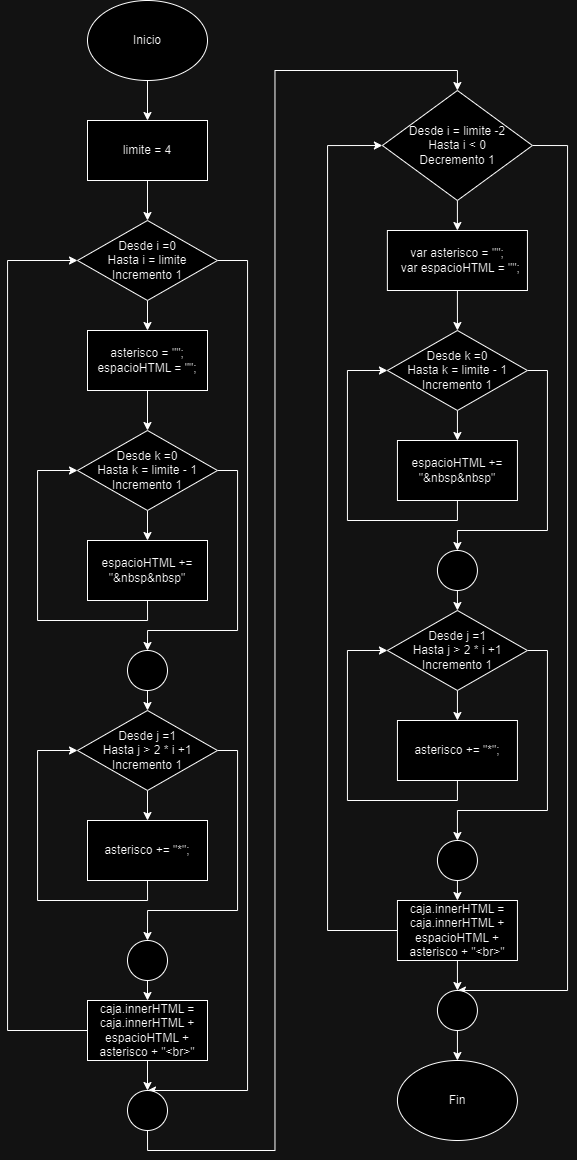

The diagram above was exported from draw.io. Its source (the exported page's mxGraphModel, read from the mxfile embedded in the PNG):
<mxGraphModel dx="651" dy="1926" grid="1" gridSize="10" guides="1" tooltips="1" connect="1" arrows="1" fold="1" page="1" pageScale="1" pageWidth="827" pageHeight="1169" math="0" shadow="0">
  <root>
    <mxCell id="0" />
    <mxCell id="1" parent="0" />
    <mxCell id="V20-doVAt_UsRevS81lo-4" style="edgeStyle=orthogonalEdgeStyle;rounded=0;orthogonalLoop=1;jettySize=auto;html=1;exitX=0.5;exitY=1;exitDx=0;exitDy=0;entryX=0.5;entryY=0;entryDx=0;entryDy=0;" edge="1" parent="1" source="V20-doVAt_UsRevS81lo-1" target="V20-doVAt_UsRevS81lo-3">
      <mxGeometry relative="1" as="geometry" />
    </mxCell>
    <mxCell id="V20-doVAt_UsRevS81lo-1" value="Inicio" style="ellipse;whiteSpace=wrap;html=1;" vertex="1" parent="1">
      <mxGeometry x="110" y="10" width="120" height="80" as="geometry" />
    </mxCell>
    <mxCell id="V20-doVAt_UsRevS81lo-9" style="edgeStyle=orthogonalEdgeStyle;rounded=0;orthogonalLoop=1;jettySize=auto;html=1;exitX=0.5;exitY=1;exitDx=0;exitDy=0;" edge="1" parent="1" source="V20-doVAt_UsRevS81lo-3" target="V20-doVAt_UsRevS81lo-5">
      <mxGeometry relative="1" as="geometry" />
    </mxCell>
    <mxCell id="V20-doVAt_UsRevS81lo-3" value="limite = 4" style="rounded=0;whiteSpace=wrap;html=1;" vertex="1" parent="1">
      <mxGeometry x="110" y="130" width="120" height="60" as="geometry" />
    </mxCell>
    <mxCell id="V20-doVAt_UsRevS81lo-11" style="edgeStyle=orthogonalEdgeStyle;rounded=0;orthogonalLoop=1;jettySize=auto;html=1;exitX=0.5;exitY=1;exitDx=0;exitDy=0;entryX=0.5;entryY=0;entryDx=0;entryDy=0;" edge="1" parent="1" source="V20-doVAt_UsRevS81lo-5" target="V20-doVAt_UsRevS81lo-10">
      <mxGeometry relative="1" as="geometry" />
    </mxCell>
    <mxCell id="V20-doVAt_UsRevS81lo-69" style="edgeStyle=orthogonalEdgeStyle;rounded=0;orthogonalLoop=1;jettySize=auto;html=1;exitX=1;exitY=0.5;exitDx=0;exitDy=0;entryX=0.5;entryY=0;entryDx=0;entryDy=0;" edge="1" parent="1" source="V20-doVAt_UsRevS81lo-5" target="V20-doVAt_UsRevS81lo-33">
      <mxGeometry relative="1" as="geometry">
        <Array as="points">
          <mxPoint x="270" y="270" />
          <mxPoint x="270" y="1100" />
        </Array>
      </mxGeometry>
    </mxCell>
    <mxCell id="V20-doVAt_UsRevS81lo-5" value="Desde i =0&lt;br&gt;Hasta i = limite&lt;br&gt;Incremento 1" style="rhombus;whiteSpace=wrap;html=1;" vertex="1" parent="1">
      <mxGeometry x="100" y="230" width="140" height="80" as="geometry" />
    </mxCell>
    <mxCell id="V20-doVAt_UsRevS81lo-13" style="edgeStyle=orthogonalEdgeStyle;rounded=0;orthogonalLoop=1;jettySize=auto;html=1;exitX=0.5;exitY=1;exitDx=0;exitDy=0;entryX=0.5;entryY=0;entryDx=0;entryDy=0;" edge="1" parent="1" source="V20-doVAt_UsRevS81lo-10" target="V20-doVAt_UsRevS81lo-12">
      <mxGeometry relative="1" as="geometry" />
    </mxCell>
    <mxCell id="V20-doVAt_UsRevS81lo-10" value="asterisco = &quot;&quot;;&lt;br&gt;espacioHTML = &quot;&quot;;" style="rounded=0;whiteSpace=wrap;html=1;" vertex="1" parent="1">
      <mxGeometry x="110" y="340" width="120" height="60" as="geometry" />
    </mxCell>
    <mxCell id="V20-doVAt_UsRevS81lo-15" style="edgeStyle=orthogonalEdgeStyle;rounded=0;orthogonalLoop=1;jettySize=auto;html=1;exitX=0.5;exitY=1;exitDx=0;exitDy=0;entryX=0.5;entryY=0;entryDx=0;entryDy=0;" edge="1" parent="1" source="V20-doVAt_UsRevS81lo-12" target="V20-doVAt_UsRevS81lo-14">
      <mxGeometry relative="1" as="geometry" />
    </mxCell>
    <mxCell id="V20-doVAt_UsRevS81lo-37" style="edgeStyle=orthogonalEdgeStyle;rounded=0;orthogonalLoop=1;jettySize=auto;html=1;exitX=1;exitY=0.5;exitDx=0;exitDy=0;entryX=0.5;entryY=0;entryDx=0;entryDy=0;" edge="1" parent="1" source="V20-doVAt_UsRevS81lo-12" target="V20-doVAt_UsRevS81lo-26">
      <mxGeometry relative="1" as="geometry">
        <Array as="points">
          <mxPoint x="260" y="480" />
          <mxPoint x="260" y="640" />
          <mxPoint x="170" y="640" />
        </Array>
      </mxGeometry>
    </mxCell>
    <mxCell id="V20-doVAt_UsRevS81lo-12" value="Desde k =0&lt;br&gt;Hasta k = limite - 1&lt;br&gt;Incremento 1" style="rhombus;whiteSpace=wrap;html=1;" vertex="1" parent="1">
      <mxGeometry x="100" y="440" width="140" height="80" as="geometry" />
    </mxCell>
    <mxCell id="V20-doVAt_UsRevS81lo-16" style="edgeStyle=orthogonalEdgeStyle;rounded=0;orthogonalLoop=1;jettySize=auto;html=1;exitX=0.5;exitY=1;exitDx=0;exitDy=0;entryX=0;entryY=0.5;entryDx=0;entryDy=0;" edge="1" parent="1" source="V20-doVAt_UsRevS81lo-14" target="V20-doVAt_UsRevS81lo-12">
      <mxGeometry relative="1" as="geometry">
        <Array as="points">
          <mxPoint x="170" y="630" />
          <mxPoint x="60" y="630" />
          <mxPoint x="60" y="480" />
        </Array>
      </mxGeometry>
    </mxCell>
    <mxCell id="V20-doVAt_UsRevS81lo-14" value="espacioHTML += &quot;&amp;amp;nbsp&amp;amp;nbsp&quot;" style="rounded=0;whiteSpace=wrap;html=1;" vertex="1" parent="1">
      <mxGeometry x="110" y="550" width="120" height="60" as="geometry" />
    </mxCell>
    <mxCell id="V20-doVAt_UsRevS81lo-18" style="edgeStyle=orthogonalEdgeStyle;rounded=0;orthogonalLoop=1;jettySize=auto;html=1;exitX=0.5;exitY=1;exitDx=0;exitDy=0;entryX=0.5;entryY=0;entryDx=0;entryDy=0;" edge="1" parent="1" source="V20-doVAt_UsRevS81lo-19" target="V20-doVAt_UsRevS81lo-21">
      <mxGeometry relative="1" as="geometry" />
    </mxCell>
    <mxCell id="V20-doVAt_UsRevS81lo-38" style="edgeStyle=orthogonalEdgeStyle;rounded=0;orthogonalLoop=1;jettySize=auto;html=1;exitX=1;exitY=0.5;exitDx=0;exitDy=0;entryX=0.5;entryY=0;entryDx=0;entryDy=0;" edge="1" parent="1" source="V20-doVAt_UsRevS81lo-19" target="V20-doVAt_UsRevS81lo-30">
      <mxGeometry relative="1" as="geometry">
        <Array as="points">
          <mxPoint x="260" y="760" />
          <mxPoint x="260" y="920" />
          <mxPoint x="170" y="920" />
        </Array>
      </mxGeometry>
    </mxCell>
    <mxCell id="V20-doVAt_UsRevS81lo-19" value="Desde j =1&lt;br&gt;Hasta j &amp;gt; 2 * i +1&lt;br&gt;Incremento 1" style="rhombus;whiteSpace=wrap;html=1;" vertex="1" parent="1">
      <mxGeometry x="100" y="720" width="140" height="80" as="geometry" />
    </mxCell>
    <mxCell id="V20-doVAt_UsRevS81lo-20" style="edgeStyle=orthogonalEdgeStyle;rounded=0;orthogonalLoop=1;jettySize=auto;html=1;exitX=0.5;exitY=1;exitDx=0;exitDy=0;entryX=0;entryY=0.5;entryDx=0;entryDy=0;" edge="1" parent="1" source="V20-doVAt_UsRevS81lo-21" target="V20-doVAt_UsRevS81lo-19">
      <mxGeometry relative="1" as="geometry">
        <Array as="points">
          <mxPoint x="170" y="910" />
          <mxPoint x="60" y="910" />
          <mxPoint x="60" y="760" />
        </Array>
      </mxGeometry>
    </mxCell>
    <mxCell id="V20-doVAt_UsRevS81lo-21" value="asterisco += &quot;*&quot;;" style="rounded=0;whiteSpace=wrap;html=1;" vertex="1" parent="1">
      <mxGeometry x="110" y="830" width="120" height="60" as="geometry" />
    </mxCell>
    <mxCell id="V20-doVAt_UsRevS81lo-34" style="edgeStyle=orthogonalEdgeStyle;rounded=0;orthogonalLoop=1;jettySize=auto;html=1;exitX=0.5;exitY=1;exitDx=0;exitDy=0;entryX=0.5;entryY=0;entryDx=0;entryDy=0;" edge="1" parent="1" source="V20-doVAt_UsRevS81lo-23" target="V20-doVAt_UsRevS81lo-33">
      <mxGeometry relative="1" as="geometry" />
    </mxCell>
    <mxCell id="V20-doVAt_UsRevS81lo-36" style="edgeStyle=orthogonalEdgeStyle;rounded=0;orthogonalLoop=1;jettySize=auto;html=1;exitX=0;exitY=0.5;exitDx=0;exitDy=0;entryX=0;entryY=0.5;entryDx=0;entryDy=0;" edge="1" parent="1" source="V20-doVAt_UsRevS81lo-23" target="V20-doVAt_UsRevS81lo-5">
      <mxGeometry relative="1" as="geometry">
        <Array as="points">
          <mxPoint x="30" y="1040" />
          <mxPoint x="30" y="270" />
        </Array>
      </mxGeometry>
    </mxCell>
    <mxCell id="V20-doVAt_UsRevS81lo-23" value="caja.innerHTML = caja.innerHTML + espacioHTML + asterisco + &quot;&amp;lt;br&amp;gt;&quot;" style="rounded=0;whiteSpace=wrap;html=1;" vertex="1" parent="1">
      <mxGeometry x="110" y="1010" width="120" height="60" as="geometry" />
    </mxCell>
    <mxCell id="V20-doVAt_UsRevS81lo-29" style="edgeStyle=orthogonalEdgeStyle;rounded=0;orthogonalLoop=1;jettySize=auto;html=1;exitX=0.5;exitY=1;exitDx=0;exitDy=0;entryX=0.5;entryY=0;entryDx=0;entryDy=0;" edge="1" parent="1" source="V20-doVAt_UsRevS81lo-26" target="V20-doVAt_UsRevS81lo-19">
      <mxGeometry relative="1" as="geometry" />
    </mxCell>
    <mxCell id="V20-doVAt_UsRevS81lo-26" value="" style="ellipse;whiteSpace=wrap;html=1;aspect=fixed;" vertex="1" parent="1">
      <mxGeometry x="150" y="660" width="40" height="40" as="geometry" />
    </mxCell>
    <mxCell id="V20-doVAt_UsRevS81lo-32" style="edgeStyle=orthogonalEdgeStyle;rounded=0;orthogonalLoop=1;jettySize=auto;html=1;exitX=0.5;exitY=1;exitDx=0;exitDy=0;entryX=0.5;entryY=0;entryDx=0;entryDy=0;" edge="1" parent="1" source="V20-doVAt_UsRevS81lo-30" target="V20-doVAt_UsRevS81lo-23">
      <mxGeometry relative="1" as="geometry" />
    </mxCell>
    <mxCell id="V20-doVAt_UsRevS81lo-30" value="" style="ellipse;whiteSpace=wrap;html=1;aspect=fixed;" vertex="1" parent="1">
      <mxGeometry x="150" y="950" width="40" height="40" as="geometry" />
    </mxCell>
    <mxCell id="V20-doVAt_UsRevS81lo-70" style="edgeStyle=orthogonalEdgeStyle;rounded=0;orthogonalLoop=1;jettySize=auto;html=1;exitX=0.5;exitY=1;exitDx=0;exitDy=0;entryX=0.5;entryY=0;entryDx=0;entryDy=0;" edge="1" parent="1" source="V20-doVAt_UsRevS81lo-33" target="V20-doVAt_UsRevS81lo-43">
      <mxGeometry relative="1" as="geometry" />
    </mxCell>
    <mxCell id="V20-doVAt_UsRevS81lo-33" value="" style="ellipse;whiteSpace=wrap;html=1;aspect=fixed;" vertex="1" parent="1">
      <mxGeometry x="150" y="1100" width="40" height="40" as="geometry" />
    </mxCell>
    <mxCell id="V20-doVAt_UsRevS81lo-41" style="edgeStyle=orthogonalEdgeStyle;rounded=0;orthogonalLoop=1;jettySize=auto;html=1;exitX=0.5;exitY=1;exitDx=0;exitDy=0;entryX=0.5;entryY=0;entryDx=0;entryDy=0;" edge="1" parent="1" source="V20-doVAt_UsRevS81lo-43" target="V20-doVAt_UsRevS81lo-45">
      <mxGeometry relative="1" as="geometry" />
    </mxCell>
    <mxCell id="V20-doVAt_UsRevS81lo-75" style="edgeStyle=orthogonalEdgeStyle;rounded=0;orthogonalLoop=1;jettySize=auto;html=1;exitX=1;exitY=0.5;exitDx=0;exitDy=0;entryX=0.5;entryY=0;entryDx=0;entryDy=0;" edge="1" parent="1" source="V20-doVAt_UsRevS81lo-43" target="V20-doVAt_UsRevS81lo-63">
      <mxGeometry relative="1" as="geometry">
        <Array as="points">
          <mxPoint x="590" y="155" />
          <mxPoint x="590" y="1000" />
        </Array>
      </mxGeometry>
    </mxCell>
    <mxCell id="V20-doVAt_UsRevS81lo-43" value="Desde i = limite -2&lt;br&gt;Hasta i &amp;lt; 0&lt;br&gt;Decremento 1" style="rhombus;whiteSpace=wrap;html=1;" vertex="1" parent="1">
      <mxGeometry x="404.88" y="100" width="150.06" height="110" as="geometry" />
    </mxCell>
    <mxCell id="V20-doVAt_UsRevS81lo-44" style="edgeStyle=orthogonalEdgeStyle;rounded=0;orthogonalLoop=1;jettySize=auto;html=1;exitX=0.5;exitY=1;exitDx=0;exitDy=0;entryX=0.5;entryY=0;entryDx=0;entryDy=0;" edge="1" parent="1" source="V20-doVAt_UsRevS81lo-45" target="V20-doVAt_UsRevS81lo-48">
      <mxGeometry relative="1" as="geometry" />
    </mxCell>
    <mxCell id="V20-doVAt_UsRevS81lo-45" value="&lt;div&gt;var asterisco = &quot;&quot;;&lt;/div&gt;&lt;div&gt;&amp;nbsp; var espacioHTML = &quot;&quot;;&lt;/div&gt;" style="rounded=0;whiteSpace=wrap;html=1;" vertex="1" parent="1">
      <mxGeometry x="409.88" y="240" width="140.06" height="60" as="geometry" />
    </mxCell>
    <mxCell id="V20-doVAt_UsRevS81lo-46" style="edgeStyle=orthogonalEdgeStyle;rounded=0;orthogonalLoop=1;jettySize=auto;html=1;exitX=0.5;exitY=1;exitDx=0;exitDy=0;entryX=0.5;entryY=0;entryDx=0;entryDy=0;" edge="1" parent="1" source="V20-doVAt_UsRevS81lo-48" target="V20-doVAt_UsRevS81lo-50">
      <mxGeometry relative="1" as="geometry" />
    </mxCell>
    <mxCell id="V20-doVAt_UsRevS81lo-47" style="edgeStyle=orthogonalEdgeStyle;rounded=0;orthogonalLoop=1;jettySize=auto;html=1;exitX=1;exitY=0.5;exitDx=0;exitDy=0;entryX=0.5;entryY=0;entryDx=0;entryDy=0;" edge="1" parent="1" source="V20-doVAt_UsRevS81lo-48" target="V20-doVAt_UsRevS81lo-60">
      <mxGeometry relative="1" as="geometry">
        <Array as="points">
          <mxPoint x="569.94" y="380" />
          <mxPoint x="569.94" y="540" />
          <mxPoint x="479.94" y="540" />
        </Array>
      </mxGeometry>
    </mxCell>
    <mxCell id="V20-doVAt_UsRevS81lo-48" value="Desde k =0&lt;br&gt;Hasta k = limite - 1&lt;br&gt;Incremento 1" style="rhombus;whiteSpace=wrap;html=1;" vertex="1" parent="1">
      <mxGeometry x="409.94" y="340" width="140" height="80" as="geometry" />
    </mxCell>
    <mxCell id="V20-doVAt_UsRevS81lo-49" style="edgeStyle=orthogonalEdgeStyle;rounded=0;orthogonalLoop=1;jettySize=auto;html=1;exitX=0.5;exitY=1;exitDx=0;exitDy=0;entryX=0;entryY=0.5;entryDx=0;entryDy=0;" edge="1" parent="1" source="V20-doVAt_UsRevS81lo-50" target="V20-doVAt_UsRevS81lo-48">
      <mxGeometry relative="1" as="geometry">
        <Array as="points">
          <mxPoint x="479.94" y="530" />
          <mxPoint x="369.94" y="530" />
          <mxPoint x="369.94" y="380" />
        </Array>
      </mxGeometry>
    </mxCell>
    <mxCell id="V20-doVAt_UsRevS81lo-50" value="espacioHTML += &quot;&amp;amp;nbsp&amp;amp;nbsp&quot;" style="rounded=0;whiteSpace=wrap;html=1;" vertex="1" parent="1">
      <mxGeometry x="419.94" y="450" width="120" height="60" as="geometry" />
    </mxCell>
    <mxCell id="V20-doVAt_UsRevS81lo-51" style="edgeStyle=orthogonalEdgeStyle;rounded=0;orthogonalLoop=1;jettySize=auto;html=1;exitX=0.5;exitY=1;exitDx=0;exitDy=0;entryX=0.5;entryY=0;entryDx=0;entryDy=0;" edge="1" parent="1" source="V20-doVAt_UsRevS81lo-53" target="V20-doVAt_UsRevS81lo-55">
      <mxGeometry relative="1" as="geometry" />
    </mxCell>
    <mxCell id="V20-doVAt_UsRevS81lo-52" style="edgeStyle=orthogonalEdgeStyle;rounded=0;orthogonalLoop=1;jettySize=auto;html=1;exitX=1;exitY=0.5;exitDx=0;exitDy=0;entryX=0.5;entryY=0;entryDx=0;entryDy=0;" edge="1" parent="1" source="V20-doVAt_UsRevS81lo-53" target="V20-doVAt_UsRevS81lo-62">
      <mxGeometry relative="1" as="geometry">
        <Array as="points">
          <mxPoint x="569.94" y="660" />
          <mxPoint x="569.94" y="820" />
          <mxPoint x="479.94" y="820" />
        </Array>
      </mxGeometry>
    </mxCell>
    <mxCell id="V20-doVAt_UsRevS81lo-53" value="Desde j =1&lt;br&gt;Hasta j &amp;gt; 2 * i +1&lt;br&gt;Incremento 1" style="rhombus;whiteSpace=wrap;html=1;" vertex="1" parent="1">
      <mxGeometry x="409.94" y="620" width="140" height="80" as="geometry" />
    </mxCell>
    <mxCell id="V20-doVAt_UsRevS81lo-54" style="edgeStyle=orthogonalEdgeStyle;rounded=0;orthogonalLoop=1;jettySize=auto;html=1;exitX=0.5;exitY=1;exitDx=0;exitDy=0;entryX=0;entryY=0.5;entryDx=0;entryDy=0;" edge="1" parent="1" source="V20-doVAt_UsRevS81lo-55" target="V20-doVAt_UsRevS81lo-53">
      <mxGeometry relative="1" as="geometry">
        <Array as="points">
          <mxPoint x="479.94" y="810" />
          <mxPoint x="369.94" y="810" />
          <mxPoint x="369.94" y="660" />
        </Array>
      </mxGeometry>
    </mxCell>
    <mxCell id="V20-doVAt_UsRevS81lo-55" value="asterisco += &quot;*&quot;;" style="rounded=0;whiteSpace=wrap;html=1;" vertex="1" parent="1">
      <mxGeometry x="419.94" y="730" width="120" height="60" as="geometry" />
    </mxCell>
    <mxCell id="V20-doVAt_UsRevS81lo-56" style="edgeStyle=orthogonalEdgeStyle;rounded=0;orthogonalLoop=1;jettySize=auto;html=1;exitX=0.5;exitY=1;exitDx=0;exitDy=0;entryX=0.5;entryY=0;entryDx=0;entryDy=0;" edge="1" parent="1" source="V20-doVAt_UsRevS81lo-58" target="V20-doVAt_UsRevS81lo-63">
      <mxGeometry relative="1" as="geometry" />
    </mxCell>
    <mxCell id="V20-doVAt_UsRevS81lo-71" style="edgeStyle=orthogonalEdgeStyle;rounded=0;orthogonalLoop=1;jettySize=auto;html=1;exitX=0;exitY=0.5;exitDx=0;exitDy=0;entryX=0;entryY=0.5;entryDx=0;entryDy=0;" edge="1" parent="1" source="V20-doVAt_UsRevS81lo-58" target="V20-doVAt_UsRevS81lo-43">
      <mxGeometry relative="1" as="geometry">
        <Array as="points">
          <mxPoint x="350" y="940" />
          <mxPoint x="350" y="155" />
        </Array>
      </mxGeometry>
    </mxCell>
    <mxCell id="V20-doVAt_UsRevS81lo-58" value="caja.innerHTML = caja.innerHTML + espacioHTML + asterisco + &quot;&amp;lt;br&amp;gt;&quot;" style="rounded=0;whiteSpace=wrap;html=1;" vertex="1" parent="1">
      <mxGeometry x="419.94" y="910" width="120" height="60" as="geometry" />
    </mxCell>
    <mxCell id="V20-doVAt_UsRevS81lo-59" style="edgeStyle=orthogonalEdgeStyle;rounded=0;orthogonalLoop=1;jettySize=auto;html=1;exitX=0.5;exitY=1;exitDx=0;exitDy=0;entryX=0.5;entryY=0;entryDx=0;entryDy=0;" edge="1" parent="1" source="V20-doVAt_UsRevS81lo-60" target="V20-doVAt_UsRevS81lo-53">
      <mxGeometry relative="1" as="geometry" />
    </mxCell>
    <mxCell id="V20-doVAt_UsRevS81lo-60" value="" style="ellipse;whiteSpace=wrap;html=1;aspect=fixed;" vertex="1" parent="1">
      <mxGeometry x="459.94" y="560" width="40" height="40" as="geometry" />
    </mxCell>
    <mxCell id="V20-doVAt_UsRevS81lo-61" style="edgeStyle=orthogonalEdgeStyle;rounded=0;orthogonalLoop=1;jettySize=auto;html=1;exitX=0.5;exitY=1;exitDx=0;exitDy=0;entryX=0.5;entryY=0;entryDx=0;entryDy=0;" edge="1" parent="1" source="V20-doVAt_UsRevS81lo-62" target="V20-doVAt_UsRevS81lo-58">
      <mxGeometry relative="1" as="geometry" />
    </mxCell>
    <mxCell id="V20-doVAt_UsRevS81lo-62" value="" style="ellipse;whiteSpace=wrap;html=1;aspect=fixed;" vertex="1" parent="1">
      <mxGeometry x="459.94" y="850" width="40" height="40" as="geometry" />
    </mxCell>
    <mxCell id="V20-doVAt_UsRevS81lo-74" style="edgeStyle=orthogonalEdgeStyle;rounded=0;orthogonalLoop=1;jettySize=auto;html=1;exitX=0.5;exitY=1;exitDx=0;exitDy=0;entryX=0.5;entryY=0;entryDx=0;entryDy=0;" edge="1" parent="1" source="V20-doVAt_UsRevS81lo-63" target="V20-doVAt_UsRevS81lo-73">
      <mxGeometry relative="1" as="geometry" />
    </mxCell>
    <mxCell id="V20-doVAt_UsRevS81lo-63" value="" style="ellipse;whiteSpace=wrap;html=1;aspect=fixed;" vertex="1" parent="1">
      <mxGeometry x="459.94" y="1000" width="40" height="40" as="geometry" />
    </mxCell>
    <mxCell id="V20-doVAt_UsRevS81lo-73" value="Fin" style="ellipse;whiteSpace=wrap;html=1;" vertex="1" parent="1">
      <mxGeometry x="419.94" y="1070" width="120" height="80" as="geometry" />
    </mxCell>
  </root>
</mxGraphModel>